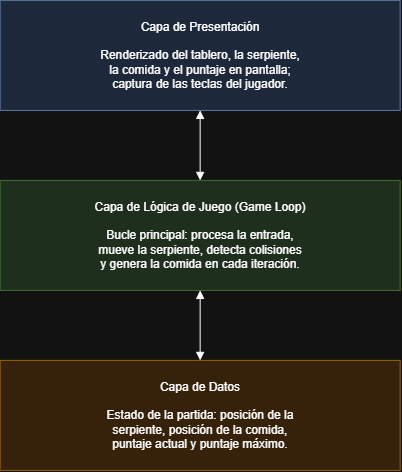

The diagram above was exported from draw.io. Its source (the exported page's mxGraphModel, read from the mxfile embedded in the PNG):
<mxGraphModel dx="1287" dy="662" grid="1" gridSize="10" guides="1" tooltips="1" connect="1" arrows="1" fold="1" page="1" pageScale="1" pageWidth="827" pageHeight="1169" math="0" shadow="0">
  <root>
    <mxCell id="0" />
    <mxCell id="1" parent="0" />
    <mxCell id="os-V7oyiv_Bzam5zf3Tq-35" parent="1" style="rounded=0;whiteSpace=wrap;html=1;fillColor=#dae8fc;strokeColor=#6c8ebf;verticalAlign=middle;fontSize=12;" value="Capa de Presentación&#10;&#10;Renderizado del tablero, la serpiente,&#10;la comida y el puntaje en pantalla;&#10;captura de las teclas del jugador." vertex="1">
      <mxGeometry height="110" width="400" x="150" y="40" as="geometry" />
    </mxCell>
    <mxCell id="os-V7oyiv_Bzam5zf3Tq-36" parent="1" style="rounded=0;whiteSpace=wrap;html=1;fillColor=#d5e8d4;strokeColor=#82b366;verticalAlign=middle;fontSize=12;" value="Capa de Lógica de Juego (Game Loop)&#10;&#10;Bucle principal: procesa la entrada,&#10;mueve la serpiente, detecta colisiones&#10;y genera la comida en cada iteración." vertex="1">
      <mxGeometry height="110" width="400" x="150" y="220" as="geometry" />
    </mxCell>
    <mxCell id="os-V7oyiv_Bzam5zf3Tq-37" parent="1" style="rounded=0;whiteSpace=wrap;html=1;fillColor=#ffe6cc;strokeColor=#d79b00;verticalAlign=middle;fontSize=12;" value="Capa de Datos&#10;&#10;Estado de la partida: posición de la&#10;serpiente, posición de la comida,&#10;puntaje actual y puntaje máximo." vertex="1">
      <mxGeometry height="110" width="400" x="150" y="400" as="geometry" />
    </mxCell>
    <mxCell id="os-V7oyiv_Bzam5zf3Tq-38" edge="1" parent="1" source="os-V7oyiv_Bzam5zf3Tq-35" style="endArrow=block;startArrow=block;endFill=1;startFill=1;html=1;" target="os-V7oyiv_Bzam5zf3Tq-36">
      <mxGeometry relative="1" as="geometry" />
    </mxCell>
    <mxCell id="os-V7oyiv_Bzam5zf3Tq-39" edge="1" parent="1" source="os-V7oyiv_Bzam5zf3Tq-36" style="endArrow=block;startArrow=block;endFill=1;startFill=1;html=1;" target="os-V7oyiv_Bzam5zf3Tq-37">
      <mxGeometry relative="1" as="geometry" />
    </mxCell>
  </root>
</mxGraphModel>